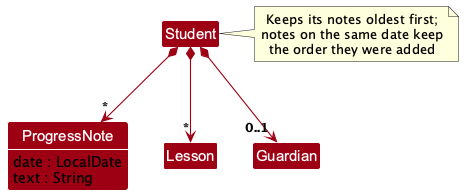

The diagram above was rendered by PlantUML. Its source (embedded in the PNG):
@startuml
!include style.puml
skinparam arrowThickness 1.1
skinparam arrowColor MODEL_COLOR
skinparam classBackgroundColor MODEL_COLOR
Class Student
Class ProgressNote {
  date : LocalDate
  text : String
}
Class Lesson
Class Guardian
show ProgressNote fields

Student *--> "*" Lesson
Student *--> "0..1" Guardian
Student *--> "*" ProgressNote

note right of Student
  Keeps its notes oldest first;
  notes on the same date keep
  the order they were added
end note
@enduml